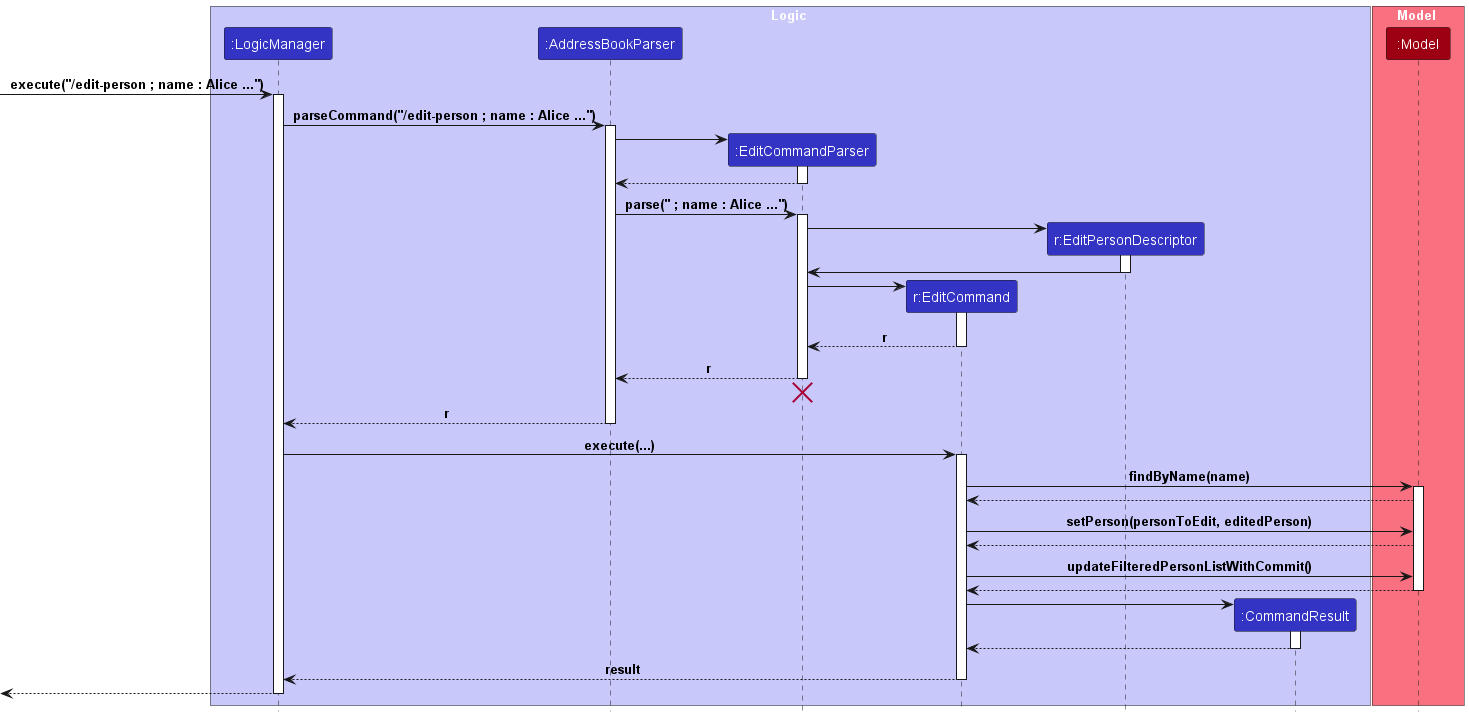

The diagram above was rendered by PlantUML. Its source (embedded in the PNG):
@startuml
!include style.puml

box Logic LOGIC_COLOR_T1
participant ":LogicManager" as LogicManager LOGIC_COLOR
participant ":AddressBookParser" as AddressBookParser LOGIC_COLOR
participant ":EditCommandParser" as EditCommandParser LOGIC_COLOR
participant "r:EditCommand" as EditCommand LOGIC_COLOR
participant "r:EditPersonDescriptor" as EditPersonDescriptor LOGIC_COLOR
participant ":CommandResult" as CommandResult LOGIC_COLOR
end box

box Model MODEL_COLOR_T1
participant ":Model" as Model MODEL_COLOR
end box

[-> LogicManager : execute("/edit-person ; name : Alice ...")
activate LogicManager

LogicManager -> AddressBookParser : parseCommand("/edit-person ; name : Alice ...")
activate AddressBookParser

create EditCommandParser
AddressBookParser -> EditCommandParser
activate EditCommandParser

EditCommandParser --> AddressBookParser
deactivate EditCommandParser

AddressBookParser -> EditCommandParser : parse(" ; name : Alice ...")
activate EditCommandParser

create EditPersonDescriptor
EditCommandParser -> EditPersonDescriptor
activate EditPersonDescriptor
EditPersonDescriptor -> EditCommandParser
deactivate EditPersonDescriptor

create EditCommand
EditCommandParser -> EditCommand
activate EditCommand

EditCommand --> EditCommandParser : r
deactivate EditCommand

EditCommandParser --> AddressBookParser : r
deactivate EditCommandParser

EditCommandParser -[hidden]-> AddressBookParser
destroy EditCommandParser

AddressBookParser --> LogicManager : r
deactivate AddressBookParser

LogicManager -> EditCommand : execute(...)
activate EditCommand

EditCommand -> Model : findByName(name)
activate Model

Model --> EditCommand

EditCommand -> Model : setPerson(personToEdit, editedPerson)

Model --> EditCommand

EditCommand -> Model : updateFilteredPersonListWithCommit()

Model --> EditCommand
deactivate Model

create CommandResult
EditCommand -> CommandResult
activate CommandResult

CommandResult --> EditCommand
deactivate CommandResult

EditCommand --> LogicManager : result
deactivate EditCommand

[<--LogicManager
deactivate LogicManager
@enduml